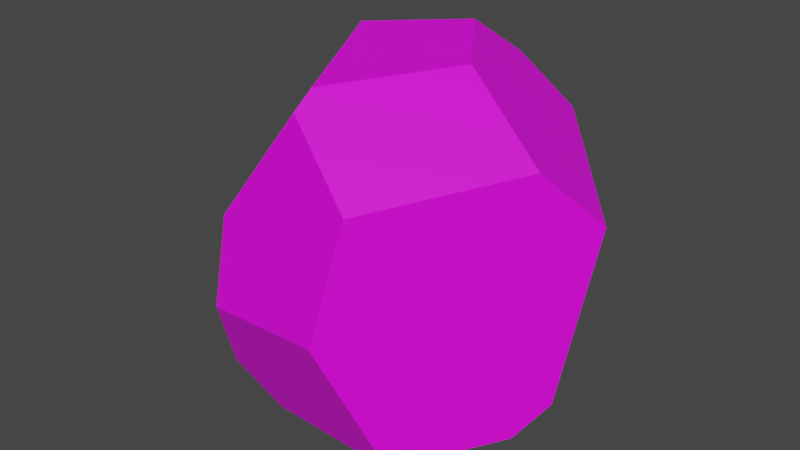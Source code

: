 # Source: CoalIdle.blend  (saved by Blender 3.0.42; exported with 4.5.12 LTS)
import bpy
from mathutils import Matrix  # noqa: F401  (used for matrix-valued properties, if any)

bpy.ops.wm.read_factory_settings(use_empty=True)
scene = bpy.context.scene
scene.name = 'Scene'

# ---- collections
col_collection = bpy.data.collections.new('Collection'); scene.collection.children.link(col_collection)

# ---- images (referenced by path relative to the original .blend; pixels are not part of the script)
import os
ASSET_DIR = os.environ.get("B2B_ASSET_DIR", "")  # directory of the original .blend (textures are referenced by path, not embedded)
HERE = os.path.dirname(os.path.abspath(__file__))  # packed textures are extracted next to this script under _unpacked/

def load_image(name, relpath, width, height, colorspace="sRGB"):
    """Load a texture the original file referenced (path relative to the .blend, or extracted next to this script)."""
    p = next((c for c in (os.path.join(HERE, relpath), os.path.join(ASSET_DIR, relpath)) if relpath and os.path.exists(c)), "")
    if p:
        img = bpy.data.images.load(p, check_existing=True)
        img.name = name
    else:  # same state as the original file: an image datablock whose file is absent (Cycles renders it pink)
        img = bpy.data.images.new(name, width, height)
        img.source = "FILE"
        img.filepath = "//" + (relpath or name)
    img.colorspace_settings.name = colorspace
    return img
img_imphenziapalette01_png = load_image('ImphenziaPalette01.png', 'ImphenziaPalette01.png', 1024, 1024, 'sRGB')

# ---- materials (node trees are filled in below, after node groups)
mat_material_001 = bpy.data.materials.new('Material.001')
mat_material_001.use_transparent_shadow = False

# ---- material node trees
mat_material_001.use_nodes = True; mat_material_001.node_tree.nodes.clear()
_N = mat_material_001.node_tree.nodes; _L = mat_material_001.node_tree.links
n0 = _N.new('ShaderNodeBsdfPrincipled'); n0.name = 'Principled BSDF'; n0.location = (10, 300)
n0.distribution = 'GGX'
n0.subsurface_method = 'RANDOM_WALK_SKIN'
n0.inputs[3].default_value = 1.45
n0.inputs[27].default_value = (0.0, 0.0, 0.0, 1.0)
n0.inputs[28].default_value = 1.0
n1 = _N.new('ShaderNodeOutputMaterial'); n1.name = 'Material Output'; n1.location = (300, 300)
n2 = _N.new('ShaderNodeTexImage'); n2.name = 'Image Texture'; n2.location = (-378, 61)
n2.image = img_imphenziapalette01_png
n2.interpolation = 'Closest'
_L.new(n0.outputs[0], n1.inputs[0])
_L.new(n2.outputs[0], n0.inputs[0])
n1.is_active_output = True

# ---- world
world_world = bpy.data.worlds.new('World'); scene.world = world_world
world_world.use_nodes = True; world_world.node_tree.nodes.clear()
_N = world_world.node_tree.nodes; _L = world_world.node_tree.links
n0 = _N.new('ShaderNodeOutputWorld'); n0.name = 'World Output'; n0.location = (300, 300)
n1 = _N.new('ShaderNodeBackground'); n1.name = 'Background'; n1.location = (10, 300)
n1.inputs[0].default_value = (0.05088, 0.05088, 0.05088, 1.0)
_L.new(n1.outputs[0], n0.inputs[0])
n0.is_active_output = True
world_world.color = (0.05088, 0.05088, 0.05088)
world_world.use_sun_shadow = False
world_world.sun_shadow_jitter_overblur = 0.0

# ---- meshes
me_cube_001 = bpy.data.meshes.new('Cube.001')
me_cube_001.from_pydata([(-1.623, 0.5384, -0.241), (-1.626, 0.5625, -0.09943), (-1.597, 0.6158, -0.2369), (-1.58, 0.6366, -0.2797), (-1.52, 0.4237, 0.6168), (-0.1744, -0.8639, 1.432), (0.5023, -0.04125, 1.523), (1.23, -0.2747, 1.025), (0.5272, 1.264, 0.8418), (1.519, 0.1171, 0.5818), (1.355, -0.1337, -0.7798), (-0.4226, 0.8923, 1.067), (-1.318, 0.4554, 0.8999), (-0.6879, 0.2029, 1.531), (0.02447, 0.6373, 1.584), (0.1463, 1.075, 1.26), (-0.1553, -1.055, 1.32), (-0.785, -1.164, 0.4315), (0.4877, -1.303, 0.8574), (0.347, -1.513, -0.04779), (-0.7368, -1.345, -0.2219), (-1.62, 0.5288, -0.2678), (-1.569, 0.6447, -0.3146), (-0.9131, -1.051, -0.8992), (-0.0328, 1.285, -1.004), (-0.7428, 1.036, -1.071), (0.2844, 0.9283, -1.055), (1.189, -0.3666, -1.018), (0.6566, -1.103, -1.111), (-0.5459, -0.9455, -1.235), (-0.649, 0.9533, -1.156), (0.01435, 1.213, -1.071)], [], [(12, 11, 3, 2, 1, 4), (31, 30, 25, 24), (31, 26, 27, 28, 29, 30), (14, 15, 11, 12, 13), (21, 0, 2, 3, 22), (0, 1, 2), (18, 7, 6, 5, 16), (9, 8, 15, 14, 6, 7), (6, 14, 13, 5), (17, 16, 5, 13, 12, 4), (16, 17, 20, 19, 18), (27, 10, 9, 7, 18, 19, 28), (21, 23, 20, 17, 4, 1, 0), (28, 19, 20, 23, 29), (29, 23, 21, 22, 25, 30), (15, 8, 24, 25, 22, 3, 11), (27, 26, 10), (24, 8, 9, 10, 26, 31)])
_uv = me_cube_001.uv_layers.new(name='UVMap')
_uv.uv.foreach_set('vector', [0.9278, 0.9262, 0.9278, 0.9262, 0.9278, 0.9262, 0.9278, 0.9262, 0.9278, 0.9262, 0.9278, 0.9262, 0.9278, 0.9262, 0.9278, 0.9262, 0.9278, 0.9262, 0.9278, 0.9262, 0.9278, 0.9262, 0.9278, 0.9262, 0.9278, 0.9262, 0.9278, 0.9262, 0.9278, 0.9262, 0.9278, 0.9262, 0.9278, 0.9262, 0.9278, 0.9262, 0.9278, 0.9262, 0.9278, 0.9262, 0.9278, 0.9262, 0.9278, 0.9262, 0.9278, 0.9262, 0.9278, 0.9262, 0.9278, 0.9262, 0.9278, 0.9262, 0.9278, 0.9262, 0.9278, 0.9262, 0.9278, 0.9262, 0.9278, 0.9262, 0.9278, 0.9262, 0.9278, 0.9262, 0.9278, 0.9262, 0.9278, 0.9262, 0.9278, 0.9262, 0.9278, 0.9262, 0.9278, 0.9262, 0.9278, 0.9262, 0.9278, 0.9262, 0.9278, 0.9262, 0.9278, 0.9262, 0.9278, 0.9262, 0.9278, 0.9262, 0.9278, 0.9262, 0.9278, 0.9262, 0.9278, 0.9262, 0.9278, 0.9262, 0.9278, 0.9262, 0.9278, 0.9262, 0.9278, 0.9262, 0.9278, 0.9262, 0.9278, 0.9262, 0.9278, 0.9262, 0.9278, 0.9262, 0.9278, 0.9262, 0.9278, 0.9262, 0.9278, 0.9262, 0.9278, 0.9262, 0.9278, 0.9262, 0.9278, 0.9262, 0.9278, 0.9262, 0.9278, 0.9262, 0.9278, 0.9262, 0.9278, 0.9262, 0.9278, 0.9262, 0.9278, 0.9262, 0.9278, 0.9262, 0.9278, 0.9262, 0.9278, 0.9262, 0.9278, 0.9262, 0.9278, 0.9262, 0.9278, 0.9262, 0.9278, 0.9262, 0.9278, 0.9262, 0.9278, 0.9262, 0.9278, 0.9262, 0.9278, 0.9262, 0.9278, 0.9262, 0.9278, 0.9262, 0.9278, 0.9262, 0.9278, 0.9262, 0.9278, 0.9262, 0.9278, 0.9262, 0.9278, 0.9262, 0.9278, 0.9262, 0.9278, 0.9262, 0.9278, 0.9262, 0.9278, 0.9262, 0.9278, 0.9262, 0.9278, 0.9262, 0.9278, 0.9262, 0.9278, 0.9262, 0.9278, 0.9262, 0.9278, 0.9262, 0.9278, 0.9262, 0.9278, 0.9262])
me_cube_001.materials.append(mat_material_001)
me_cube_001.use_remesh_fix_poles = True
me_cube_001.use_remesh_preserve_attributes = False
me_cube_001.update()
arm_armature = bpy.data.armatures.new('Armature')  # bones are not reproduced

# ---- objects
ob_cube = bpy.data.objects.new('Cube', me_cube_001)
ob_root = bpy.data.objects.new('Root', arm_armature)

# ---- transforms, parenting, visibility, modifiers, constraints
ob_cube.parent = ob_root
ob_cube.matrix_parent_inverse = Matrix(((5.6, -0.0, 0.0, -0.0), (-0.0, 5.6, -0.0, 0.0), (0.0, -0.0, 5.6, 0.3914), (-0.0, 0.0, -0.0, 1.0)))
ob_cube.location = (0.0, 0.0, 0.0)
ob_cube.scale = (0.1061, 0.1061, 0.1061)
_vg = ob_cube.vertex_groups.new(name='Bone')
_vg.add([0, 1, 2, 3, 4, 5, 6, 7, 8, 9, 10, 11, 12, 13, 14, 15, 16, 17, 18, 19, 20, 21, 22, 23, 24, 25, 26, 27, 28, 29, 30, 31], 1.0, 'REPLACE')
_m = ob_cube.modifiers.new('Armature', 'ARMATURE')
_m.object = ob_root
ob_root.location = (0.0, 0.0, -0.0699)
ob_root.scale = (0.1786, 0.1786, 0.1786)
ob_root.show_in_front = True

# ---- collection membership
col_collection.objects.link(ob_cube)
col_collection.objects.link(ob_root)

# ---- scene / render settings (as saved in the file)
scene.frame_start = 1; scene.frame_end = 24; scene.frame_set(25)
scene.render.engine = 'BLENDER_EEVEE_NEXT'
scene.cycles.sampling_pattern = 'TABULATED_SOBOL'
scene.cycles.use_light_tree = False
scene.view_settings.view_transform = 'Filmic'
bpy.context.view_layer.update()

# ---- added for rendering (the .blend has no active camera and no usable light): camera, sun
cam_auto = bpy.data.cameras.new('AutoCamera')
cam_auto.lens = 50.0
cam_auto.sensor_width = 36.0
cam_auto.clip_end = 1000.0
ob_auto_camera = bpy.data.objects.new('AutoCamera', cam_auto)
scene.collection.objects.link(ob_auto_camera)
ob_auto_camera.location = (0.491442, -0.608604, 0.416218)
ob_auto_camera.rotation_euler = (1.09748, -7.21219e-08, 0.694738)
scene.camera = ob_auto_camera
light_auto_sun = bpy.data.lights.new('AutoSun', 'SUN')
light_auto_sun.energy = 3.0
light_auto_sun.angle = 0.0523599
ob_auto_sun = bpy.data.objects.new('AutoSun', light_auto_sun)
scene.collection.objects.link(ob_auto_sun)
ob_auto_sun.rotation_euler = (0.872665, 0.174533, 0.523599)
bpy.context.view_layer.update()
